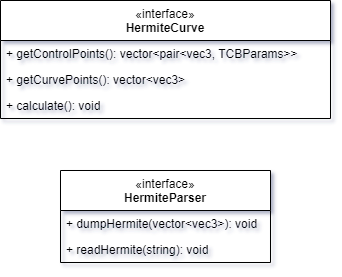

The diagram above was exported from draw.io. Its source (the exported page's mxGraphModel, read from the mxfile embedded in the PNG):
<mxGraphModel dx="757" dy="473" grid="1" gridSize="10" guides="1" tooltips="1" connect="1" arrows="1" fold="1" page="1" pageScale="1" pageWidth="827" pageHeight="1169" math="0" shadow="0">
  <root>
    <mxCell id="0" />
    <mxCell id="1" parent="0" />
    <mxCell id="2" value="&lt;span style=&quot;font-weight: 400;&quot;&gt;«interface»&lt;/span&gt;&lt;br&gt;HermiteParser" style="swimlane;fontStyle=1;align=center;verticalAlign=top;childLayout=stackLayout;horizontal=1;startSize=40;horizontalStack=0;resizeParent=1;resizeParentMax=0;resizeLast=0;collapsible=1;marginBottom=0;whiteSpace=wrap;html=1;" vertex="1" parent="1">
      <mxGeometry x="410" y="260" width="210" height="92" as="geometry" />
    </mxCell>
    <mxCell id="3" value="+ dumpHermite(vector&amp;lt;vec3&amp;gt;): void" style="text;strokeColor=none;fillColor=none;align=left;verticalAlign=top;spacingLeft=4;spacingRight=4;overflow=hidden;rotatable=0;points=[[0,0.5],[1,0.5]];portConstraint=eastwest;whiteSpace=wrap;html=1;" vertex="1" parent="2">
      <mxGeometry y="40" width="210" height="26" as="geometry" />
    </mxCell>
    <mxCell id="4" value="+ readHermite(string): void" style="text;strokeColor=none;fillColor=none;align=left;verticalAlign=top;spacingLeft=4;spacingRight=4;overflow=hidden;rotatable=0;points=[[0,0.5],[1,0.5]];portConstraint=eastwest;whiteSpace=wrap;html=1;" vertex="1" parent="2">
      <mxGeometry y="66" width="210" height="26" as="geometry" />
    </mxCell>
    <mxCell id="5" value="&lt;span style=&quot;font-weight: 400;&quot;&gt;«interface»&lt;/span&gt;&lt;br&gt;HermiteCurve" style="swimlane;fontStyle=1;align=center;verticalAlign=top;childLayout=stackLayout;horizontal=1;startSize=40;horizontalStack=0;resizeParent=1;resizeParentMax=0;resizeLast=0;collapsible=1;marginBottom=0;whiteSpace=wrap;html=1;" vertex="1" parent="1">
      <mxGeometry x="350" y="90" width="330" height="118" as="geometry" />
    </mxCell>
    <mxCell id="6" value="+ getControlPoints(): vector&amp;lt;pair&amp;lt;vec3, TCBParams&amp;gt;&amp;gt;" style="text;strokeColor=none;fillColor=none;align=left;verticalAlign=top;spacingLeft=4;spacingRight=4;overflow=hidden;rotatable=0;points=[[0,0.5],[1,0.5]];portConstraint=eastwest;whiteSpace=wrap;html=1;" vertex="1" parent="5">
      <mxGeometry y="40" width="330" height="26" as="geometry" />
    </mxCell>
    <mxCell id="7" value="+ getCurvePoints(): vector&amp;lt;vec3&amp;gt;" style="text;strokeColor=none;fillColor=none;align=left;verticalAlign=top;spacingLeft=4;spacingRight=4;overflow=hidden;rotatable=0;points=[[0,0.5],[1,0.5]];portConstraint=eastwest;whiteSpace=wrap;html=1;" vertex="1" parent="5">
      <mxGeometry y="66" width="330" height="26" as="geometry" />
    </mxCell>
    <mxCell id="8" value="+ calculate(): void" style="text;strokeColor=none;fillColor=none;align=left;verticalAlign=top;spacingLeft=4;spacingRight=4;overflow=hidden;rotatable=0;points=[[0,0.5],[1,0.5]];portConstraint=eastwest;whiteSpace=wrap;html=1;" vertex="1" parent="5">
      <mxGeometry y="92" width="330" height="26" as="geometry" />
    </mxCell>
  </root>
</mxGraphModel>